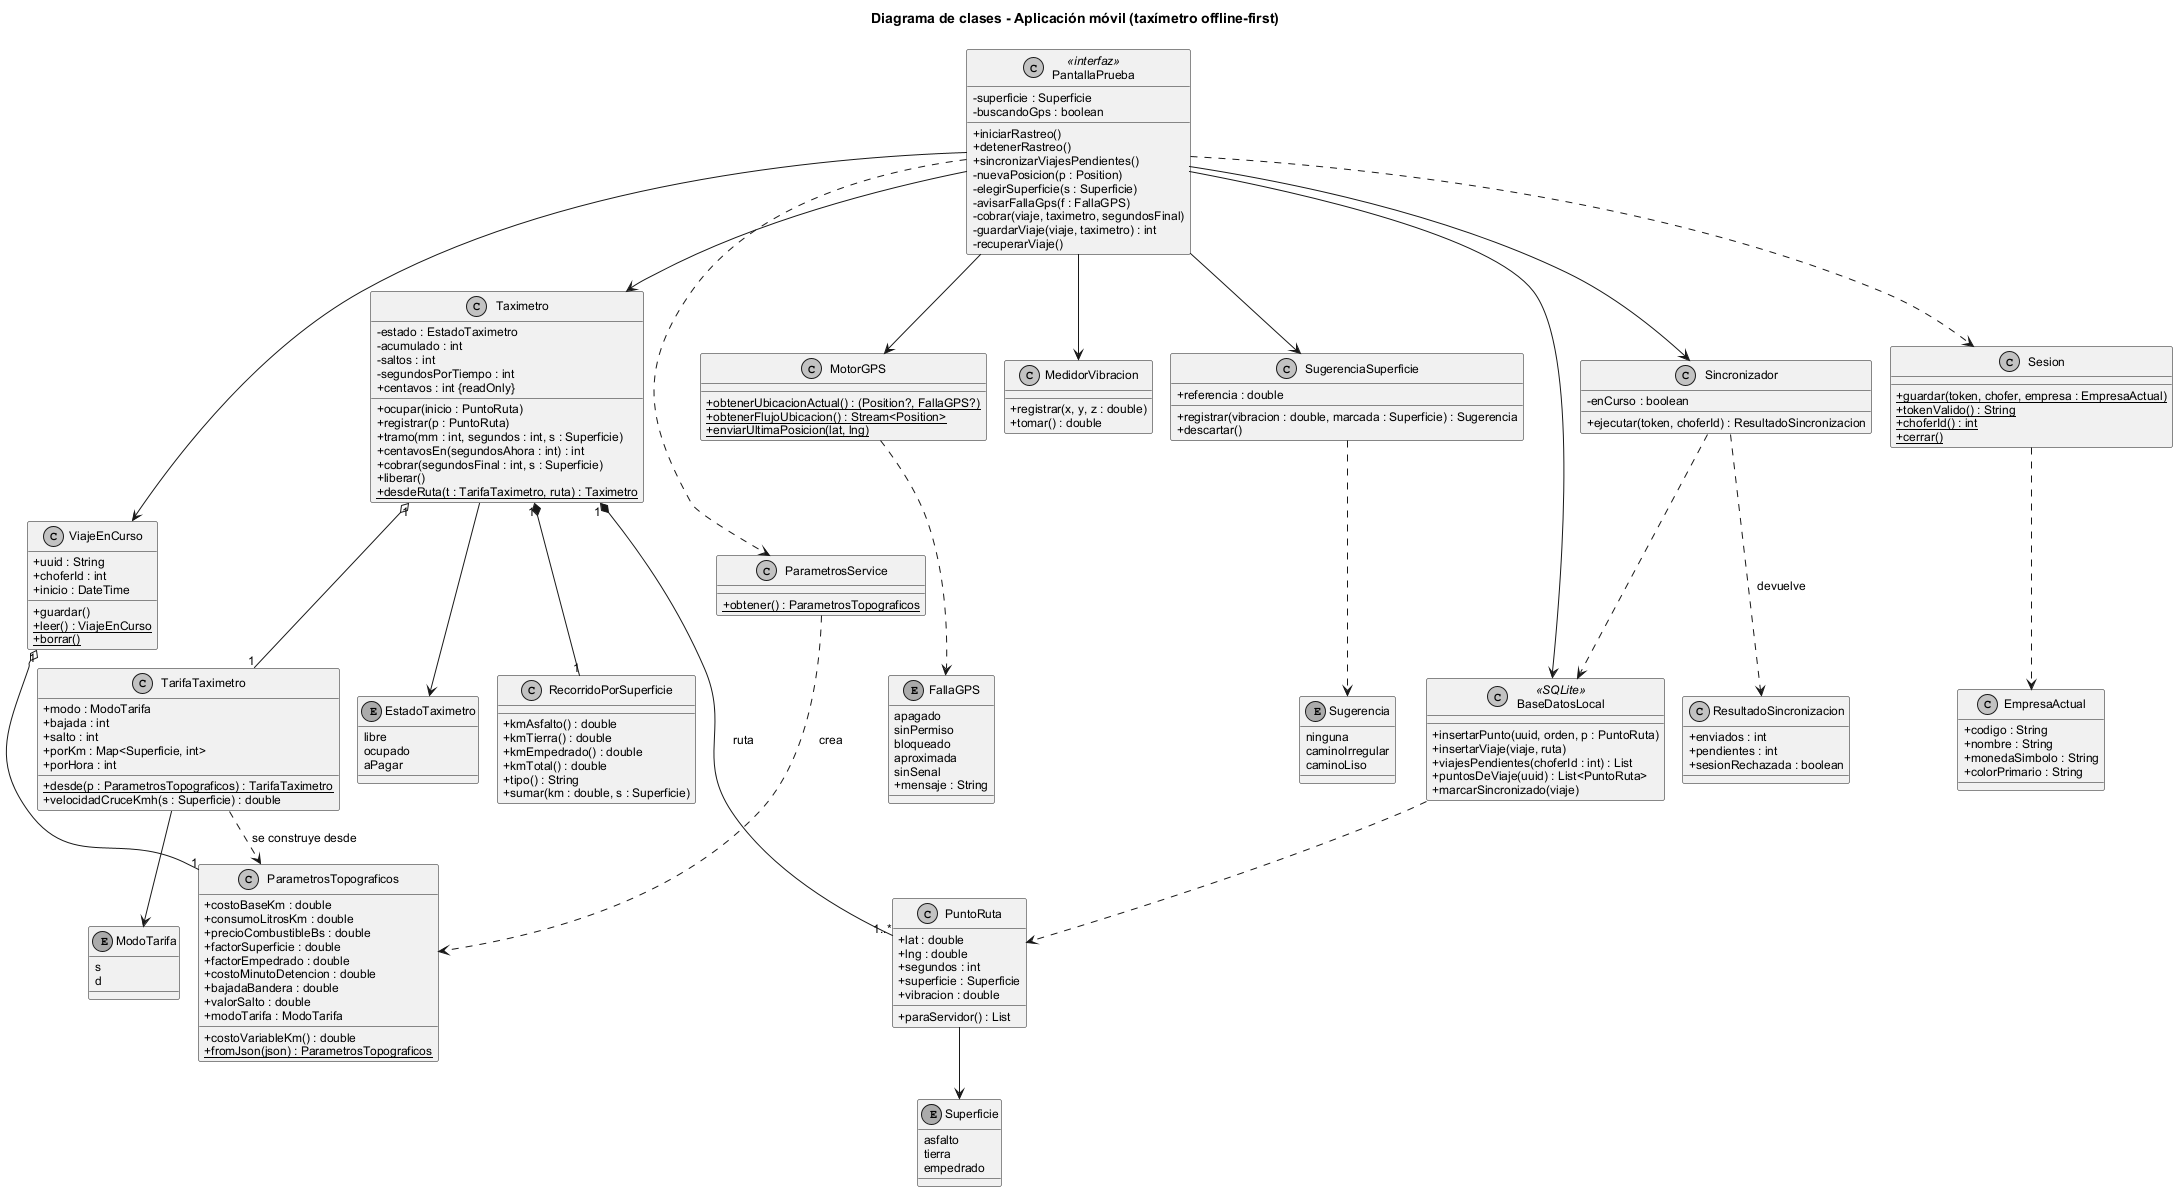

The diagram above was rendered by PlantUML. Its source (embedded in the PNG):
@startuml clases02_app
!pragma layout smetana
!include estilo.iuml
title Diagrama de clases - Aplicación móvil (taxímetro offline-first)

enum EstadoTaximetro {
  libre
  ocupado
  aPagar
}

enum Superficie {
  asfalto
  tierra
  empedrado
}

enum ModoTarifa {
  s
  d
}

enum Sugerencia {
  ninguna
  caminoIrregular
  caminoLiso
}

enum FallaGPS {
  apagado
  sinPermiso
  bloqueado
  aproximada
  sinSenal
  + mensaje : String
}

class PantallaPrueba <<interfaz>> {
  - superficie : Superficie
  - buscandoGps : boolean
  + iniciarRastreo()
  + detenerRastreo()
  + sincronizarViajesPendientes()
  - nuevaPosicion(p : Position)
  - elegirSuperficie(s : Superficie)
  - avisarFallaGps(f : FallaGPS)
  - cobrar(viaje, taximetro, segundosFinal)
  - guardarViaje(viaje, taximetro) : int
  - recuperarViaje()
}

class ParametrosTopograficos {
  + costoBaseKm : double
  + consumoLitrosKm : double
  + precioCombustibleBs : double
  + factorSuperficie : double
  + factorEmpedrado : double
  + costoMinutoDetencion : double
  + bajadaBandera : double
  + valorSalto : double
  + modoTarifa : ModoTarifa
  + costoVariableKm() : double
  + {static} fromJson(json) : ParametrosTopograficos
}

class ParametrosService {
  + {static} obtener() : ParametrosTopograficos
}

class TarifaTaximetro {
  + modo : ModoTarifa
  + bajada : int
  + salto : int
  + porKm : Map<Superficie, int>
  + porHora : int
  + {static} desde(p : ParametrosTopograficos) : TarifaTaximetro
  + velocidadCruceKmh(s : Superficie) : double
}

class Taximetro {
  - estado : EstadoTaximetro
  - acumulado : int
  - saltos : int
  - segundosPorTiempo : int
  + centavos : int {readOnly}
  + ocupar(inicio : PuntoRuta)
  + registrar(p : PuntoRuta)
  + tramo(mm : int, segundos : int, s : Superficie)
  + centavosEn(segundosAhora : int) : int
  + cobrar(segundosFinal : int, s : Superficie)
  + liberar()
  + {static} desdeRuta(t : TarifaTaximetro, ruta) : Taximetro
}

class RecorridoPorSuperficie {
  + kmAsfalto() : double
  + kmTierra() : double
  + kmEmpedrado() : double
  + kmTotal() : double
  + tipo() : String
  + sumar(km : double, s : Superficie)
}

class PuntoRuta {
  + lat : double
  + lng : double
  + segundos : int
  + superficie : Superficie
  + vibracion : double
  + paraServidor() : List
}

class MotorGPS {
  + {static} obtenerUbicacionActual() : (Position?, FallaGPS?)
  + {static} obtenerFlujoUbicacion() : Stream<Position>
  + {static} enviarUltimaPosicion(lat, lng)
}

class MedidorVibracion {
  + registrar(x, y, z : double)
  + tomar() : double
}

class SugerenciaSuperficie {
  + referencia : double
  + registrar(vibracion : double, marcada : Superficie) : Sugerencia
  + descartar()
}

class ViajeEnCurso {
  + uuid : String
  + choferId : int
  + inicio : DateTime
  + guardar()
  + {static} leer() : ViajeEnCurso
  + {static} borrar()
}

class BaseDatosLocal <<SQLite>> {
  + insertarPunto(uuid, orden, p : PuntoRuta)
  + insertarViaje(viaje, ruta)
  + viajesPendientes(choferId : int) : List
  + puntosDeViaje(uuid) : List<PuntoRuta>
  + marcarSincronizado(viaje)
}

class ResultadoSincronizacion {
  + enviados : int
  + pendientes : int
  + sesionRechazada : boolean
}

class Sincronizador {
  - enCurso : boolean
  + ejecutar(token, choferId) : ResultadoSincronizacion
}

class EmpresaActual {
  + codigo : String
  + nombre : String
  + monedaSimbolo : String
  + colorPrimario : String
}

class Sesion {
  + {static} guardar(token, chofer, empresa : EmpresaActual)
  + {static} tokenValido() : String
  + {static} choferId() : int
  + {static} cerrar()
}

PantallaPrueba --> Taximetro
PantallaPrueba --> MotorGPS
PantallaPrueba --> MedidorVibracion
PantallaPrueba --> SugerenciaSuperficie
PantallaPrueba --> ViajeEnCurso
PantallaPrueba --> BaseDatosLocal
PantallaPrueba --> Sincronizador
PantallaPrueba ..> ParametrosService
PantallaPrueba ..> Sesion

ParametrosService ..> ParametrosTopograficos : crea
TarifaTaximetro ..> ParametrosTopograficos : se construye desde
Taximetro "1" o-- "1" TarifaTaximetro
Taximetro "1" *-- "1" RecorridoPorSuperficie
Taximetro "1" *-- "1..*" PuntoRuta : ruta
Taximetro --> EstadoTaximetro
ViajeEnCurso "1" o-- "1" ParametrosTopograficos
Sincronizador ..> BaseDatosLocal
BaseDatosLocal ..> PuntoRuta
PuntoRuta --> Superficie
TarifaTaximetro --> ModoTarifa
MotorGPS ..> FallaGPS
SugerenciaSuperficie ..> Sugerencia
Sincronizador ..> ResultadoSincronizacion : devuelve
Sesion ..> EmpresaActual
@enduml